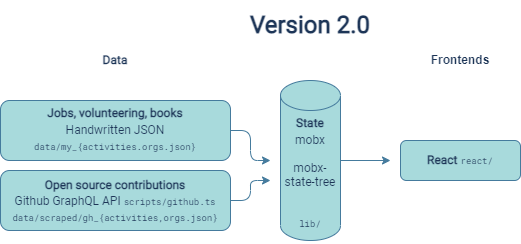

The diagram above was exported from draw.io. Its source (the exported page's mxGraphModel, read from the mxfile embedded in the PNG):
<mxGraphModel dx="2088" dy="420" grid="1" gridSize="10" guides="1" tooltips="1" connect="1" arrows="1" fold="1" page="1" pageScale="1" pageWidth="350" pageHeight="300" background="#F1FAEE" math="0" shadow="0">
  <root>
    <mxCell id="0" />
    <mxCell id="1" parent="0" />
    <mxCell id="E3clNipg9FcaSvQGF1sf-5" style="edgeStyle=orthogonalEdgeStyle;orthogonalLoop=1;jettySize=auto;html=1;exitX=1;exitY=0.5;exitDx=0;exitDy=0;strokeColor=#457B9D;fontColor=#1D3557;labelBackgroundColor=#F1FAEE;" parent="1" source="E3clNipg9FcaSvQGF1sf-1" edge="1">
      <mxGeometry relative="1" as="geometry">
        <mxPoint x="-910" y="190" as="targetPoint" />
      </mxGeometry>
    </mxCell>
    <mxCell id="E3clNipg9FcaSvQGF1sf-1" value="&lt;p style=&quot;line-height: 140%&quot;&gt;&lt;font face=&quot;Roboto&quot; data-font-src=&quot;https://fonts.googleapis.com/css?family=Roboto&quot; style=&quot;line-height: 140%&quot;&gt;&lt;b&gt;Jobs, volunteering, books&lt;/b&gt;&lt;br&gt;Handwritten JSON&lt;/font&gt;&lt;br&gt;&lt;font style=&quot;font-size: 9px&quot; face=&quot;Roboto Mono&quot; data-font-src=&quot;https://fonts.googleapis.com/css?family=Roboto+Mono&quot;&gt;data/my_{activities.orgs.json}&lt;/font&gt;&lt;/p&gt;" style="whiteSpace=wrap;html=1;rounded=1;fillColor=#A8DADC;strokeColor=#457B9D;fontColor=#1D3557;" parent="1" vertex="1">
      <mxGeometry x="-1180" y="130" width="230" height="60" as="geometry" />
    </mxCell>
    <mxCell id="E3clNipg9FcaSvQGF1sf-6" style="edgeStyle=orthogonalEdgeStyle;orthogonalLoop=1;jettySize=auto;html=1;strokeColor=#457B9D;fontColor=#1D3557;labelBackgroundColor=#F1FAEE;" parent="1" source="E3clNipg9FcaSvQGF1sf-2" edge="1">
      <mxGeometry relative="1" as="geometry">
        <mxPoint x="-910" y="210" as="targetPoint" />
      </mxGeometry>
    </mxCell>
    <mxCell id="E3clNipg9FcaSvQGF1sf-2" value="&lt;font face=&quot;Roboto&quot; data-font-src=&quot;https://fonts.googleapis.com/css?family=Roboto&quot; style=&quot;line-height: 140%&quot;&gt;&lt;b style=&quot;line-height: 140%&quot;&gt;Open source contributions&lt;br&gt;&lt;/b&gt;Github GraphQL API&amp;nbsp;&lt;/font&gt;&lt;font data-font-src=&quot;https://fonts.googleapis.com/css?family=Roboto+Mono&quot; style=&quot;line-height: 140% ; font-size: 9px&quot; face=&quot;Roboto Mono&quot;&gt;scripts/github.ts&lt;/font&gt;&lt;br&gt;&lt;font style=&quot;font-size: 9px&quot; face=&quot;Roboto Mono&quot; data-font-src=&quot;https://fonts.googleapis.com/css?family=Roboto+Mono&quot;&gt;data/scraped/gh_{activities,orgs.json}&lt;/font&gt;" style="whiteSpace=wrap;html=1;rounded=1;fillColor=#A8DADC;strokeColor=#457B9D;fontColor=#1D3557;" parent="1" vertex="1">
      <mxGeometry x="-1180" y="200" width="230" height="60" as="geometry" />
    </mxCell>
    <mxCell id="E3clNipg9FcaSvQGF1sf-11" style="edgeStyle=orthogonalEdgeStyle;orthogonalLoop=1;jettySize=auto;html=1;strokeColor=#457B9D;fontColor=#1D3557;labelBackgroundColor=#F1FAEE;" parent="1" source="E3clNipg9FcaSvQGF1sf-7" edge="1">
      <mxGeometry relative="1" as="geometry">
        <mxPoint x="-790" y="190" as="targetPoint" />
      </mxGeometry>
    </mxCell>
    <mxCell id="E3clNipg9FcaSvQGF1sf-7" value="&lt;p style=&quot;line-height: 120%&quot;&gt;&lt;font face=&quot;Roboto&quot; data-font-src=&quot;https://fonts.googleapis.com/css?family=Roboto&quot; style=&quot;line-height: 140%&quot;&gt;&lt;b style=&quot;line-height: 120%&quot;&gt;State&lt;/b&gt;&lt;br&gt;mobx&lt;/font&gt;&lt;/p&gt;&lt;p style=&quot;line-height: 120%&quot;&gt;&lt;font face=&quot;Roboto&quot;&gt;mobx-state-tree&lt;/font&gt;&lt;/p&gt;&lt;p style=&quot;line-height: 120%&quot;&gt;&lt;font face=&quot;Roboto&quot;&gt;&lt;br&gt;&lt;/font&gt;&lt;font style=&quot;font-size: 9px&quot; face=&quot;Roboto Mono&quot; data-font-src=&quot;https://fonts.googleapis.com/css?family=Roboto+Mono&quot;&gt;lib/&lt;/font&gt;&lt;/p&gt;" style="shape=cylinder3;whiteSpace=wrap;html=1;boundedLbl=1;backgroundOutline=1;size=15;rounded=1;fillColor=#A8DADC;strokeColor=#457B9D;fontColor=#1D3557;" parent="1" vertex="1">
      <mxGeometry x="-900" y="110" width="60" height="160" as="geometry" />
    </mxCell>
    <mxCell id="E3clNipg9FcaSvQGF1sf-13" value="&lt;b&gt;&lt;font face=&quot;Roboto&quot; data-font-src=&quot;https://fonts.googleapis.com/css?family=Roboto&quot;&gt;Data&lt;/font&gt;&lt;/b&gt;" style="text;html=1;strokeColor=none;fillColor=none;align=center;verticalAlign=middle;whiteSpace=wrap;rounded=1;fontColor=#1D3557;" parent="1" vertex="1">
      <mxGeometry x="-1180" y="80" width="230" height="20" as="geometry" />
    </mxCell>
    <mxCell id="E3clNipg9FcaSvQGF1sf-14" value="&lt;b&gt;Frontends&lt;/b&gt;" style="text;html=1;strokeColor=none;fillColor=none;align=center;verticalAlign=middle;whiteSpace=wrap;rounded=1;fontColor=#1D3557;" parent="1" vertex="1">
      <mxGeometry x="-780" y="80" width="120" height="20" as="geometry" />
    </mxCell>
    <mxCell id="E3clNipg9FcaSvQGF1sf-18" value="&lt;p style=&quot;line-height: 100%&quot;&gt;&lt;b&gt;&lt;font face=&quot;Roboto&quot; data-font-src=&quot;https://fonts.googleapis.com/css?family=Roboto&quot;&gt;React&amp;nbsp;&lt;/font&gt;&lt;/b&gt;&lt;span style=&quot;font-size: 9px&quot;&gt;&lt;font face=&quot;Roboto Mono&quot; data-font-src=&quot;https://fonts.googleapis.com/css?family=Roboto+Mono&quot;&gt;react/&lt;/font&gt;&lt;/span&gt;&lt;/p&gt;&lt;p&gt;&lt;/p&gt;" style="whiteSpace=wrap;html=1;rounded=1;fillColor=#A8DADC;strokeColor=#457B9D;fontColor=#1D3557;" parent="1" vertex="1">
      <mxGeometry x="-780" y="170" width="120" height="40" as="geometry" />
    </mxCell>
    <mxCell id="E3clNipg9FcaSvQGF1sf-22" value="&lt;font face=&quot;Roboto&quot; data-font-src=&quot;https://fonts.googleapis.com/css?family=Roboto&quot; style=&quot;font-size: 24px&quot;&gt;&lt;b&gt;Version 2.0&lt;/b&gt;&lt;/font&gt;" style="text;html=1;strokeColor=none;fillColor=none;align=center;verticalAlign=middle;whiteSpace=wrap;rounded=1;fontColor=#1D3557;" parent="1" vertex="1">
      <mxGeometry x="-1025" y="30" width="310" height="50" as="geometry" />
    </mxCell>
  </root>
</mxGraphModel>